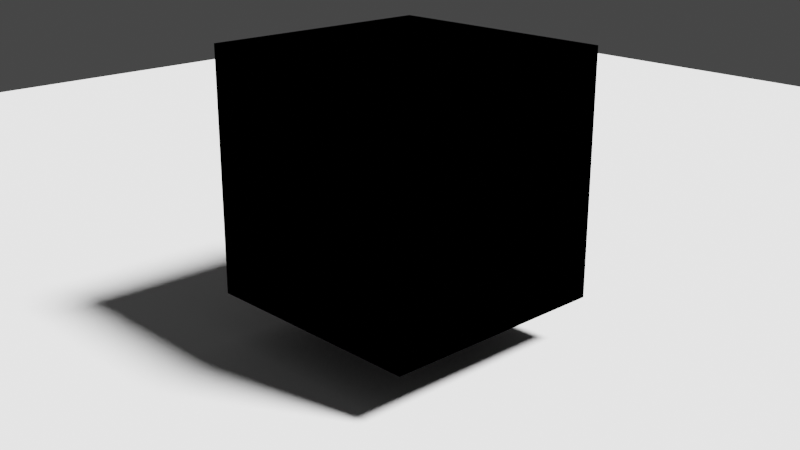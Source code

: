 # Source: 05_-_osl_source_shader.blend  (saved by Blender 2.80.75; exported with 4.5.12 LTS)
import bpy
from mathutils import Matrix  # noqa: F401  (used for matrix-valued properties, if any)

bpy.ops.wm.read_factory_settings(use_empty=True)
scene = bpy.context.scene
scene.name = 'Scene'

# ---- collections
col_collection = bpy.data.collections.new('Collection'); scene.collection.children.link(col_collection)

# ---- materials (node trees are filled in below, after node groups)
mat_material_001 = bpy.data.materials.new('Material.001')
mat_material_001.roughness = 0.25
mat_material_002 = bpy.data.materials.new('Material.002')
mat_material_002.roughness = 0.25

# ---- material node trees
mat_material_002.use_nodes = True; mat_material_002.node_tree.nodes.clear()
_N = mat_material_002.node_tree.nodes; _L = mat_material_002.node_tree.links
n0 = _N.new('NodeUndefined'); n0.name = 'asClosure2Surface'; n0.location = (258, 120)
n1 = _N.new('NodeUndefined'); n1.name = 'Mandelbrot'; n1.location = (-137, 209)
_L.new(n1.outputs[0], n0.inputs[0])

# ---- world
world_world = bpy.data.worlds.new('World'); scene.world = world_world
world_world.use_nodes = True; world_world.node_tree.nodes.clear()
_N = world_world.node_tree.nodes; _L = world_world.node_tree.links
n0 = _N.new('ShaderNodeOutputWorld'); n0.name = 'World Output'; n0.location = (300, 300)
n1 = _N.new('ShaderNodeBackground'); n1.name = 'Background'; n1.location = (10, 300)
n1.inputs[0].default_value = (0.05088, 0.05088, 0.05088, 1.0)
_L.new(n1.outputs[0], n0.inputs[0])
n0.is_active_output = True
world_world.color = (0.05088, 0.05088, 0.05088)
world_world.use_sun_shadow = False
world_world.sun_shadow_jitter_overblur = 0.0

# ---- cameras
cam_camera = bpy.data.cameras.new('Camera')
cam_camera.clip_end = 100.0
cam_camera.ortho_scale = 7.314
cam_camera.dof.focus_distance = 0.0
cam_camera.dof.aperture_fstop = 128.0

# ---- lights
light_light = bpy.data.lights.new('Light', 'SUN')
light_light.transmission_factor = 0.0
light_light.cutoff_distance = 30.0
light_light.angle = 0.1993
light_light.shadow_buffer_clip_start = 1.001
light_light.shadow_soft_size = 0.1
light_light.shadow_cascade_max_distance = 1000.0

# ---- meshes
me_plane = bpy.data.meshes.new('Plane')
me_plane.from_pydata([(-1.0, -1.0, 0.0), (1.0, -1.0, 0.0), (-1.0, 1.0, 0.0), (1.0, 1.0, 0.0)], [], [(0, 1, 3, 2)])
_uv = me_plane.uv_layers.new(name='UVMap')
_uv.uv.foreach_set('vector', [0.0, 0.0, 1.0, 0.0, 1.0, 1.0, 0.0, 1.0])
me_plane.materials.append(mat_material_001)
me_plane.use_remesh_preserve_volume = False
me_plane.use_remesh_preserve_attributes = False
me_plane.use_mirror_vertex_groups = False
me_plane.update()
me_cube = bpy.data.meshes.new('Cube')
me_cube.from_pydata([(-1.0, -1.0, -1.0), (-1.0, -1.0, 1.0), (-1.0, 1.0, -1.0), (-1.0, 1.0, 1.0), (1.0, -1.0, -1.0), (1.0, -1.0, 1.0), (1.0, 1.0, -1.0), (1.0, 1.0, 1.0)], [], [(0, 1, 3, 2), (2, 3, 7, 6), (6, 7, 5, 4), (4, 5, 1, 0), (2, 6, 4, 0), (7, 3, 1, 5)])
_uv = me_cube.uv_layers.new(name='UVMap')
_uv.uv.foreach_set('vector', [0.01733, -1.91, 0.9827, -1.91, 0.9827, -0.9444, 0.01733, -0.9444, 0.01733, -0.9444, 0.9827, -0.9444, 0.9827, 0.02093, 0.01733, 0.02093, 0.01733, 0.02093, 0.9827, 0.02093, 0.9827, 0.9863, 0.01733, 0.9863, 0.01733, 0.9863, 0.9827, 0.9863, 0.9827, 1.952, 0.01733, 1.952, -0.948, 0.02093, 0.01733, 0.02093, 0.01733, 0.9863, -0.948, 0.9863, 0.9827, 0.02093, 1.948, 0.02093, 1.948, 0.9863, 0.9827, 0.9863])
me_cube.materials.append(mat_material_002)
me_cube.use_remesh_preserve_volume = False
me_cube.use_remesh_preserve_attributes = False
me_cube.use_mirror_vertex_groups = False
me_cube.update()

# ---- objects
ob_light = bpy.data.objects.new('Light', light_light)
ob_camera = bpy.data.objects.new('Camera', cam_camera)
ob_plane = bpy.data.objects.new('Plane', me_plane)
ob_cube = bpy.data.objects.new('Cube', me_cube)

# ---- transforms, parenting, visibility, modifiers, constraints
ob_light.location = (4.076, 1.005, 5.904)
ob_light.rotation_euler = (0.6503, 0.05522, 1.866)
ob_light.lock_rotations_4d = False
ob_light.empty_display_type = 'ARROWS'
ob_light.color = (0.0, 0.0, 0.0, 0.0)
ob_light.lineart.crease_threshold = 0.0
ob_camera.location = (5.907, -5.621, 3.859)
ob_camera.rotation_euler = (1.234, -0.0, 0.8149)
ob_camera.lock_rotations_4d = False
ob_camera.empty_display_type = 'ARROWS'
ob_camera.color = (0.0, 0.0, 0.0, 0.0)
ob_camera.display_type = 'WIRE'
ob_camera.lineart.crease_threshold = 0.0
ob_plane.location = (-3.703, 3.927, 1.192e-07)
ob_plane.scale = (7.432, 7.432, 7.432)
ob_plane.lineart.crease_threshold = 0.0
ob_cube.location = (0.0, 0.0, 1.413)
ob_cube.lineart.crease_threshold = 0.0

# ---- collection membership
col_collection.objects.link(ob_light)
col_collection.objects.link(ob_camera)
col_collection.objects.link(ob_plane)
col_collection.objects.link(ob_cube)

# ---- scene / render settings (as saved in the file)
scene.camera = ob_camera
scene.frame_start = 1; scene.frame_end = 250; scene.frame_set(1)
scene.render.engine = 'BLENDER_EEVEE_NEXT'
scene.render.resolution_percentage = 25
scene.cycles.use_denoising = False
scene.cycles.samples = 128
scene.cycles.sampling_pattern = 'TABULATED_SOBOL'
scene.cycles.use_adaptive_sampling = False
scene.cycles.use_light_tree = False
scene.view_settings.view_transform = 'Filmic'
bpy.context.view_layer.update()
